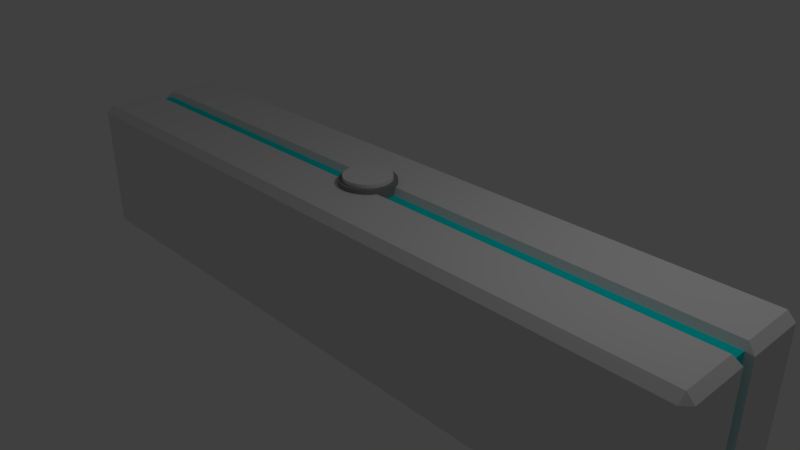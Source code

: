 # Source: SingleTurner.blend  (saved by Blender 2.79.0; exported with 4.5.12 LTS)
import bpy
from mathutils import Matrix  # noqa: F401  (used for matrix-valued properties, if any)

bpy.ops.wm.read_factory_settings(use_empty=True)
scene = bpy.context.scene
scene.name = 'Scene'

# ---- collections
col_collection_1 = bpy.data.collections.new('Collection 1'); scene.collection.children.link(col_collection_1)

# ---- materials (node trees are filled in below, after node groups)
mat_base = bpy.data.materials.new('Base')
mat_base.alpha_threshold = 0.0
mat_base.use_transparent_shadow = False
mat_base.roughness = 0.5
mat_base.line_color = (0.0, 0.0, 0.0, 1.0)
mat_colour = bpy.data.materials.new('Colour')
mat_colour.alpha_threshold = 0.0
mat_colour.use_transparent_shadow = False
mat_colour.diffuse_color = (0.0, 0.8, 0.8, 1.0)
mat_colour.roughness = 0.5
mat_secondary = bpy.data.materials.new('Secondary')
mat_secondary.alpha_threshold = 0.0
mat_secondary.use_transparent_shadow = False
mat_secondary.diffuse_color = (0.2668, 0.2668, 0.2668, 1.0)
mat_secondary.roughness = 0.5

# ---- material node trees

# ---- world
world_world = bpy.data.worlds.new('World'); scene.world = world_world
world_world.color = (0.05088, 0.05088, 0.05088)
world_world.use_sun_shadow = False
world_world.sun_shadow_jitter_overblur = 0.0
world_world.cycles.sampling_method = 'MANUAL'

# ---- cameras
cam_camera = bpy.data.cameras.new('Camera')
cam_camera.clip_end = 100.0
cam_camera.lens = 35.0
cam_camera.sensor_width = 32.0
cam_camera.sensor_height = 18.0
cam_camera.ortho_scale = 7.314
cam_camera.dof.focus_distance = 0.0
cam_camera.dof.aperture_fstop = 128.0

# ---- lights
light_lamp = bpy.data.lights.new('Lamp', 'POINT')
light_lamp.transmission_factor = 0.0
light_lamp.cutoff_distance = 30.0
light_lamp.energy = 100.0
light_lamp.shadow_buffer_clip_start = 1.001
light_lamp.shadow_soft_size = 0.1
light_lamp.shadow_maximum_resolution = 0.006
light_lamp.use_absolute_resolution = True

# ---- meshes
me_cube = bpy.data.meshes.new('Cube')
me_cube.from_pydata([(5.0, 0.9, -0.9), (4.9, 0.9, -1.0), (4.9, 1.0, -0.9), (5.0, -0.9, -0.9), (4.9, -1.0, -0.9), (4.9, -0.9, -1.0), (-4.9, -1.0, -0.9), (-5.0, -0.9, -0.9), (-4.9, -0.9, -1.0), (-4.9, 1.0, -0.9), (-4.9, 0.9, -1.0), (-5.0, 0.9, -0.9), (4.9, 1.0, 0.9), (4.9, 0.9, 1.0), (5.0, 0.9, 0.9), (4.9, -1.0, 0.9), (5.0, -0.9, 0.9), (4.9, -0.9, 1.0), (-5.0, -0.9, 0.9), (-4.9, -1.0, 0.9), (-4.9, -0.9, 1.0), (-5.0, 0.9, 0.9), (-4.9, 0.9, 1.0), (-4.9, 1.0, 0.9), (4.9, 0.0, -1.0), (-4.9, 2.384e-07, -1.0), (5.0, -0.1082, -0.9), (-4.9, -0.1082, -1.0), (4.9, -0.1541, 1.0), (-5.0, -0.1082, 0.9), (4.9, -0.1082, -1.0), (-5.0, -0.1082, -0.9), (5.0, -0.1082, 0.9), (-4.9, -0.1541, 1.0), (4.9, 0.101, -1.0), (-5.0, 0.101, -0.9), (5.0, 0.101, 0.9), (-4.9, 0.147, 1.0), (5.0, 0.101, -0.9), (-4.9, 0.101, -1.0), (4.9, 0.147, 1.0), (-5.0, 0.101, 0.9), (4.9, 1.0, 0.0), (5.0, 0.9, 0.0), (5.0, -0.9, 0.0), (4.9, -1.0, 0.0), (-4.9, -1.0, 0.0), (-5.0, -0.9, 0.0), (-5.0, 0.9, 0.0), (-4.9, 1.0, 0.0), (-5.0, -0.1082, 0.0), (5.0, -0.1082, 0.0), (5.0, 0.101, 0.0), (-5.0, 0.101, 0.0), (4.9, 1.0, 0.09151), (5.0, -0.9, 0.09151), (-4.9, -1.0, 0.09151), (-5.0, 0.9, 0.09151), (5.0, 0.9, 0.09151), (4.9, -1.0, 0.09151), (-5.0, -0.9, 0.09151), (-4.9, 1.0, 0.09151), (-5.0, -0.1082, 0.09151), (5.0, -0.1082, 0.09151), (5.0, 0.101, 0.09151), (-5.0, 0.101, 0.09151), (5.0, 0.9, -0.0907), (4.9, -1.0, -0.0907), (-5.0, -0.9, -0.0907), (-4.9, 1.0, -0.0907), (-5.0, -0.1082, -0.0907), (5.0, -0.1082, -0.0907), (5.0, 0.101, -0.0907), (-5.0, 0.101, -0.0907), (4.9, 1.0, -0.0907), (5.0, -0.9, -0.0907), (-4.9, -1.0, -0.0907), (-5.0, 0.9, -0.0907), (4.9, 0.101, 0.9105), (4.9, -5.364e-07, 0.9105), (-4.9, -0.1082, 0.9105), (-4.9, 1.788e-07, 0.9105), (4.9, -0.1082, 0.9105), (-4.9, 0.101, 0.9105), (7.358e-08, 0.3167, 1.056), (0.06179, 0.3106, 1.056), (6.623e-08, 0.3733, 0.3093), (6.623e-08, 0.3733, 1.056), (0.07282, 0.3661, 0.3093), (0.07282, 0.3661, 1.056), (0.1428, 0.3448, 0.3093), (0.1428, 0.3448, 1.056), (0.2074, 0.3104, 0.3093), (0.2074, 0.3104, 1.056), (0.2639, 0.2639, 0.3093), (0.2639, 0.2639, 1.056), (0.3104, 0.2074, 0.3093), (0.3104, 0.2074, 1.056), (0.3448, 0.1428, 0.3093), (0.3448, 0.1428, 1.056), (0.3661, 0.07282, 0.3093), (0.3661, 0.07282, 1.056), (0.3733, 2.112e-07, 0.3093), (0.3733, 2.112e-07, 1.056), (0.3661, -0.07282, 0.3093), (0.3661, -0.07282, 1.056), (0.3448, -0.1428, 0.3093), (0.3448, -0.1428, 1.056), (0.3104, -0.2074, 0.3093), (0.3104, -0.2074, 1.056), (0.2639, -0.2639, 0.3093), (0.2639, -0.2639, 1.056), (0.2074, -0.3104, 0.3093), (0.2074, -0.3104, 1.056), (0.1428, -0.3448, 0.3093), (0.1428, -0.3448, 1.056), (0.07282, -0.3661, 0.3093), (0.07282, -0.3661, 1.056), (-5.54e-08, -0.3733, 0.3093), (-5.54e-08, -0.3733, 1.056), (-0.07282, -0.3661, 0.3093), (-0.07282, -0.3661, 1.056), (-0.1428, -0.3448, 0.3093), (-0.1428, -0.3448, 1.056), (-0.2074, -0.3104, 0.3093), (-0.2074, -0.3104, 1.056), (-0.2639, -0.2639, 0.3093), (-0.2639, -0.2639, 1.056), (-0.3104, -0.2074, 0.3093), (-0.3104, -0.2074, 1.056), (-0.3448, -0.1428, 0.3093), (-0.3448, -0.1428, 1.056), (-0.3661, -0.07282, 0.3093), (-0.3661, -0.07282, 1.056), (-0.3733, 5.434e-07, 0.3093), (-0.3733, 5.434e-07, 1.056), (-0.3661, 0.07282, 0.3093), (-0.3661, 0.07282, 1.056), (-0.3448, 0.1428, 0.3093), (-0.3448, 0.1428, 1.056), (-0.3104, 0.2074, 0.3093), (-0.3104, 0.2074, 1.056), (-0.2639, 0.2639, 0.3093), (-0.2639, 0.2639, 1.056), (-0.2074, 0.3104, 0.3093), (-0.2074, 0.3104, 1.056), (-0.1428, 0.3448, 0.3093), (-0.1428, 0.3448, 1.056), (-0.07282, 0.3661, 0.3093), (-0.07282, 0.3661, 1.056), (0.1212, 0.2926, 1.056), (0.176, 0.2634, 1.056), (0.224, 0.224, 1.056), (0.2634, 0.176, 1.056), (0.2926, 0.1212, 1.056), (0.3106, 0.06179, 1.056), (0.3167, 2.26e-07, 1.056), (0.3106, -0.06179, 1.056), (0.2926, -0.1212, 1.056), (0.2634, -0.176, 1.056), (0.224, -0.224, 1.056), (0.176, -0.2634, 1.056), (0.1212, -0.2926, 1.056), (0.06179, -0.3106, 1.056), (-2.962e-08, -0.3167, 1.056), (-0.06179, -0.3106, 1.056), (-0.1212, -0.2926, 1.056), (-0.176, -0.2634, 1.056), (-0.224, -0.224, 1.056), (-0.2634, -0.176, 1.056), (-0.2926, -0.1212, 1.056), (-0.3106, -0.06179, 1.056), (-0.3167, 5.079e-07, 1.056), (-0.3106, 0.06179, 1.056), (-0.2926, 0.1212, 1.056), (-0.2634, 0.176, 1.056), (-0.224, 0.224, 1.056), (-0.176, 0.2634, 1.056), (-0.1212, 0.2926, 1.056), (-0.06179, 0.3106, 1.056), (5.399e-08, 0.3167, 1.108), (-0.06179, 0.3106, 1.108), (-0.1212, 0.2926, 1.108), (-0.176, 0.2634, 1.108), (-0.224, 0.224, 1.108), (-0.2634, 0.176, 1.108), (-0.2926, 0.1212, 1.108), (-0.3106, 0.06179, 1.108), (-0.3167, 5.079e-07, 1.108), (-0.3106, -0.06179, 1.108), (-0.2926, -0.1212, 1.108), (-0.2634, -0.176, 1.108), (-0.224, -0.224, 1.108), (-0.176, -0.2634, 1.108), (-0.1212, -0.2926, 1.108), (-0.06179, -0.3106, 1.108), (-4.921e-08, -0.3167, 1.108), (0.06179, -0.3106, 1.108), (0.1212, -0.2926, 1.108), (0.176, -0.2634, 1.108), (0.224, -0.224, 1.108), (0.2634, -0.176, 1.108), (0.2926, -0.1212, 1.108), (0.3106, -0.06179, 1.108), (0.3167, 2.26e-07, 1.108), (0.3106, 0.06179, 1.108), (0.2926, 0.1212, 1.108), (0.2634, 0.176, 1.108), (0.224, 0.224, 1.108), (0.176, 0.2634, 1.108), (0.1212, 0.2926, 1.108), (0.06179, 0.3106, 1.108)], [], [(74, 2, 9, 69), (30, 5, 8, 27), (65, 41, 21, 57), (28, 33, 20, 17), (59, 15, 19, 56), (0, 1, 2), (3, 4, 5), (6, 7, 8), (9, 10, 11), (12, 13, 14), (15, 16, 17), (18, 19, 20), (21, 22, 23), (26, 3, 5, 30), (1, 10, 9, 2), (54, 12, 14, 58), (4, 6, 8, 5), (55, 16, 15, 59), (35, 11, 10, 39), (56, 19, 18, 60), (57, 21, 23, 61), (28, 17, 16, 32), (12, 23, 22, 13), (17, 20, 19, 15), (37, 22, 21, 41), (63, 32, 16, 55), (40, 37, 83, 78), (34, 24, 25, 39), (60, 18, 29, 62), (7, 31, 27, 8), (20, 33, 29, 18), (24, 30, 27, 25), (1, 34, 39, 10), (13, 22, 37, 40), (0, 38, 34, 1), (13, 40, 36, 14), (58, 14, 36, 64), (66, 43, 52, 72), (68, 47, 50, 70), (71, 51, 44, 75), (77, 48, 49, 69), (76, 46, 47, 68), (75, 44, 45, 67), (74, 42, 43, 66), (67, 45, 46, 76), (73, 53, 48, 77), (54, 42, 49, 61), (12, 54, 61, 23), (43, 58, 64, 52), (47, 60, 62, 50), (51, 63, 55, 44), (48, 57, 61, 49), (46, 56, 60, 47), (44, 55, 59, 45), (42, 54, 58, 43), (45, 59, 56, 46), (53, 65, 57, 48), (35, 73, 77, 11), (4, 67, 76, 6), (2, 74, 66, 0), (3, 75, 67, 4), (6, 76, 68, 7), (11, 77, 69, 9), (26, 71, 75, 3), (79, 24, 34, 78), (39, 25, 81, 83), (7, 68, 70, 31), (30, 24, 79, 82), (0, 66, 72, 38), (39, 83, 41, 35), (42, 74, 69, 49), (78, 83, 81, 79), (79, 81, 80, 82), (33, 28, 82, 80), (27, 31, 29, 80), (41, 83, 37), (33, 80, 29), (40, 78, 36), (28, 32, 82), (30, 82, 32, 26), (34, 38, 36, 78), (25, 27, 80, 81), (164, 163, 197, 196), (119, 117, 163, 164), (86, 87, 89, 88), (172, 171, 189, 188), (135, 133, 171, 172), (88, 89, 91, 90), (175, 174, 186, 185), (97, 95, 152, 153), (90, 91, 93, 92), (167, 166, 194, 193), (113, 111, 160, 161), (92, 93, 95, 94), (159, 158, 202, 201), (129, 127, 168, 169), (94, 95, 97, 96), (151, 150, 210, 209), (145, 143, 176, 177), (96, 97, 99, 98), (178, 177, 183, 182), (87, 149, 179, 84), (98, 99, 101, 100), (170, 169, 191, 190), (91, 89, 85, 150), (100, 101, 103, 102), (162, 161, 199, 198), (107, 105, 157, 158), (102, 103, 105, 104), (154, 153, 207, 206), (123, 121, 165, 166), (104, 105, 107, 106), (173, 172, 188, 187), (139, 137, 173, 174), (106, 107, 109, 108), (165, 164, 196, 195), (101, 99, 154, 155), (108, 109, 111, 110), (157, 156, 204, 203), (117, 115, 162, 163), (110, 111, 113, 112), (85, 84, 180, 211), (133, 131, 170, 171), (112, 113, 115, 114), (176, 175, 185, 184), (149, 147, 178, 179), (114, 115, 117, 116), (168, 167, 193, 192), (95, 93, 151, 152), (116, 117, 119, 118), (160, 159, 201, 200), (111, 109, 159, 160), (118, 119, 121, 120), (152, 151, 209, 208), (127, 125, 167, 168), (120, 121, 123, 122), (171, 170, 190, 189), (143, 141, 175, 176), (122, 123, 125, 124), (163, 162, 198, 197), (105, 103, 156, 157), (124, 125, 127, 126), (155, 154, 206, 205), (121, 119, 164, 165), (126, 127, 129, 128), (179, 178, 182, 181), (137, 135, 172, 173), (128, 129, 131, 130), (174, 173, 187, 186), (89, 87, 84, 85), (130, 131, 133, 132), (84, 179, 181, 180), (99, 97, 153, 154), (132, 133, 135, 134), (166, 165, 195, 194), (115, 113, 161, 162), (134, 135, 137, 136), (158, 157, 203, 202), (131, 129, 169, 170), (136, 137, 139, 138), (150, 85, 211, 210), (147, 145, 177, 178), (138, 139, 141, 140), (177, 176, 184, 183), (93, 91, 150, 151), (140, 141, 143, 142), (169, 168, 192, 191), (109, 107, 158, 159), (142, 143, 145, 144), (211, 180, 181, 182, 183, 184, 185, 186, 187, 188, 189, 190, 191, 192, 193, 194, 195, 196, 197, 198, 199, 200, 201, 202, 203, 204, 205, 206, 207, 208, 209, 210), (125, 123, 166, 167), (144, 145, 147, 146), (141, 139, 174, 175), (161, 160, 200, 199), (146, 147, 149, 148), (156, 155, 205, 204), (103, 101, 155, 156), (148, 149, 87, 86), (86, 88, 90, 92, 94, 96, 98, 100, 102, 104, 106, 108, 110, 112, 114, 116, 118, 120, 122, 124, 126, 128, 130, 132, 134, 136, 138, 140, 142, 144, 146, 148), (153, 152, 208, 207)])
me_cube.polygons.foreach_set('material_index', [0, 0, 0, 0, 0, 0, 0, 0, 0, 0, 0, 0, 0, 0, 0, 0, 0, 0, 0, 0, 0, 0, 0, 0, 0, 0, 0, 0, 0, 0, 0, 0, 0, 0, 0, 0, 0, 0, 0, 0, 0, 0, 0, 0, 0, 0, 0, 0, 0, 0, 0, 0, 0, 0, 0, 0, 0, 0, 0, 0, 0, 0, 0, 0, 1, 1, 0, 1, 0, 0, 0, 1, 1, 0, 0, 0, 0, 0, 0, 0, 0, 1, 0, 2, 2, 0, 2, 2, 0, 2, 2, 0, 2, 2, 0, 2, 2, 0, 2, 2, 0, 2, 2, 0, 2, 2, 0, 2, 2, 0, 2, 2, 0, 2, 2, 0, 2, 2, 0, 2, 2, 0, 2, 2, 0, 2, 2, 0, 2, 2, 0, 2, 2, 0, 2, 2, 0, 2, 2, 0, 2, 2, 0, 2, 2, 0, 2, 2, 0, 2, 2, 0, 2, 2, 0, 2, 2, 0, 2, 2, 0, 2, 2, 0, 2, 2, 0, 2, 2, 0, 2, 2, 2, 0, 2, 0, 2, 2, 2, 0])
me_cube.materials.append(mat_base)
me_cube.materials.append(mat_colour)
me_cube.materials.append(mat_secondary)
me_cube.use_remesh_preserve_volume = False
me_cube.use_remesh_preserve_attributes = False
me_cube.use_mirror_vertex_groups = False
me_cube.update()

# ---- objects
ob_cube = bpy.data.objects.new('Cube', me_cube)
ob_lamp = bpy.data.objects.new('Lamp', light_lamp)
ob_camera = bpy.data.objects.new('Camera', cam_camera)

# ---- transforms, parenting, visibility, modifiers, constraints
ob_cube.location = (0.0, 0.0, 0.0)
ob_cube.lock_rotations_4d = False
ob_cube.empty_display_type = 'ARROWS'
ob_cube.lineart.crease_threshold = 0.0
ob_lamp.location = (4.076, 1.005, 5.904)
ob_lamp.rotation_euler = (0.6503, 0.05522, 1.866)
ob_lamp.lock_rotations_4d = False
ob_lamp.empty_display_type = 'ARROWS'
ob_lamp.color = (0.0, 0.0, 0.0, 0.0)
ob_lamp.lineart.crease_threshold = 0.0
ob_camera.location = (7.481, -6.508, 5.344)
ob_camera.rotation_euler = (1.109, 0.0, 0.8149)
ob_camera.lock_rotations_4d = False
ob_camera.empty_display_type = 'ARROWS'
ob_camera.color = (0.0, 0.0, 0.0, 0.0)
ob_camera.display_type = 'WIRE'
ob_camera.lineart.crease_threshold = 0.0

# ---- collection membership
col_collection_1.objects.link(ob_cube)
col_collection_1.objects.link(ob_lamp)
col_collection_1.objects.link(ob_camera)

# ---- scene / render settings (as saved in the file)
scene.camera = ob_camera
scene.frame_start = 1; scene.frame_end = 250; scene.frame_set(1)
scene.render.engine = 'BLENDER_EEVEE_NEXT'
scene.render.resolution_percentage = 50
scene.render.dither_intensity = 0.0
scene.cycles.use_denoising = False
scene.cycles.samples = 128
scene.cycles.sampling_pattern = 'TABULATED_SOBOL'
scene.cycles.use_adaptive_sampling = False
scene.cycles.use_light_tree = False
scene.cycles.blur_glossy = 0.0
scene.cycles.sample_clamp_indirect = 0.0
scene.view_settings.view_transform = 'Standard'
bpy.context.view_layer.update()
